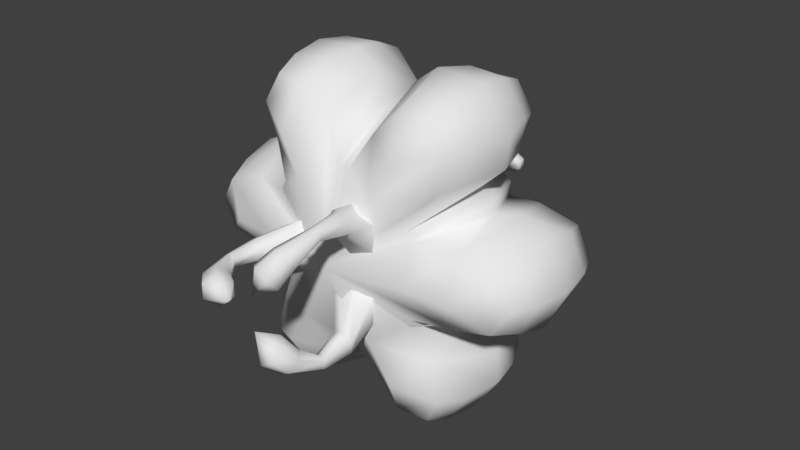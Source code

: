 # Source: dolboshka.blend  (saved by Blender 2.78.0; exported with 4.5.12 LTS)
import bpy
from mathutils import Matrix  # noqa: F401  (used for matrix-valued properties, if any)

bpy.ops.wm.read_factory_settings(use_empty=True)
scene = bpy.context.scene
scene.name = 'Scene'

# ---- collections
col_collection_1 = bpy.data.collections.new('Collection 1'); scene.collection.children.link(col_collection_1)

# ---- world
world_world = bpy.data.worlds.new('World'); scene.world = world_world
world_world.color = (0.05088, 0.05088, 0.05088)
world_world.use_sun_shadow = False
world_world.sun_shadow_jitter_overblur = 0.0
world_world.cycles.sampling_method = 'MANUAL'

# ---- meshes
me_sphere_001 = bpy.data.meshes.new('Sphere.001')
me_sphere_001.from_pydata([(-7.571e-08, -4.371e-08, -0.822), (0.5725, -0.3766, -0.5813), (0.03984, -0.6841, -0.5813), (0.1058, -0.9389, -3.675e-08), (0.7602, -0.5611, -3.675e-08), (0.5127, -0.4111, 0.5813), (0.09965, -0.6496, 0.5813), (0.7999, -0.9669, -0.5246), (0.4375, -1.176, -0.5246), (0.3605, -1.338, -2.45e-08), (0.9781, -0.9809, -2.45e-08), (0.8048, -0.9641, 0.5246), (0.4325, -1.179, 0.5246), (0.4981, -0.8626, 0.6182), (0.4981, -0.8626, -0.6895), (0.738, -0.6519, -0.4849), (0.9497, -0.7393, -1.694e-08), (0.7343, -0.6541, 0.4849), (0.3212, -0.5564, -0.7111), (0.1993, -0.963, 0.4849), (0.3212, -0.5564, 0.6398), (0.1654, -1.192, -1.694e-08), (0.1956, -0.9651, -0.4849), (0.6894, -1.194, -0.4842), (0.7554, -1.308, -2.373e-08), (0.6894, -1.194, 0.4842), (0.9007, -1.011, -0.284), (0.4256, -1.286, -0.284), (0.9029, -1.01, 0.284), (0.4235, -1.287, 0.284), (0.7326, -1.269, 0.278), (0.7326, -1.269, -0.278), (-2.98e-08, -0.7071, 0.5813), (0.0, -1.0, -3.675e-08), (-2.98e-08, -0.7071, -0.5813), (-0.866, -0.5, -3.675e-08), (-0.03984, -0.6841, -0.5813), (-0.5725, -0.3766, -0.5813), (-0.7602, -0.5611, -3.675e-08), (-0.1058, -0.9389, -3.675e-08), (-0.09965, -0.6496, 0.5813), (-0.5127, -0.4111, 0.5813), (-0.4374, -1.176, -0.5246), (-0.7999, -0.9669, -0.5246), (-0.9781, -0.9809, -2.45e-08), (-0.3605, -1.338, -2.45e-08), (-0.4325, -1.179, 0.5246), (-0.8048, -0.9641, 0.5246), (-0.4981, -0.8626, 0.6182), (-0.4981, -0.8626, -0.6895), (-0.1956, -0.9651, -0.4849), (-0.1654, -1.192, -1.694e-08), (-0.1993, -0.963, 0.4849), (-0.3212, -0.5564, -0.7111), (-0.7343, -0.6541, 0.4849), (-0.3212, -0.5564, 0.6398), (-0.9497, -0.7393, -1.694e-08), (-0.738, -0.6519, -0.4849), (-0.6894, -1.194, -0.4842), (-0.7554, -1.308, -2.373e-08), (-0.6894, -1.194, 0.4842), (-0.4256, -1.286, -0.284), (-0.9007, -1.011, -0.284), (-0.4235, -1.287, 0.284), (-0.9029, -1.01, 0.284), (-0.7326, -1.269, 0.278), (-0.7326, -1.269, -0.278), (1.192e-07, 1.0, -3.675e-08), (-0.5725, 0.3766, -0.5813), (-0.03984, 0.6841, -0.5813), (-0.1058, 0.9389, -3.675e-08), (-0.7602, 0.5611, -3.675e-08), (-0.5127, 0.4111, 0.5813), (-0.09965, 0.6496, 0.5813), (-0.7999, 0.9669, -0.5246), (-0.4374, 1.176, -0.5246), (-0.3605, 1.338, -2.45e-08), (-0.9781, 0.9809, -2.45e-08), (-0.8048, 0.9641, 0.5246), (-0.4325, 1.179, 0.5246), (-0.4981, 0.8626, 0.6182), (-0.4981, 0.8626, -0.6895), (-0.738, 0.6519, -0.4849), (-0.9497, 0.7393, -1.694e-08), (-0.7343, 0.6541, 0.4849), (-0.3212, 0.5564, -0.7111), (-0.1993, 0.963, 0.4849), (-0.3212, 0.5564, 0.6398), (-0.1654, 1.192, -1.694e-08), (-0.1956, 0.9651, -0.4849), (-0.6894, 1.194, -0.4842), (-0.7554, 1.308, -2.373e-08), (-0.6894, 1.194, 0.4842), (-0.9007, 1.011, -0.284), (-0.4256, 1.286, -0.284), (-0.9029, 1.01, 0.284), (-0.4235, 1.287, 0.284), (-0.7326, 1.269, 0.278), (-0.7326, 1.269, -0.278), (-0.6124, -0.3536, 0.5813), (-0.6124, -0.3536, -0.5813), (-0.6124, 0.3536, 0.5813), (-0.866, 0.5, -3.675e-08), (-0.6124, 0.3536, -0.5813), (-0.6124, -0.3075, -0.5813), (-0.6124, 0.3075, -0.5813), (-0.866, 0.3778, -3.675e-08), (-0.866, -0.3778, -3.675e-08), (-0.6124, -0.2385, 0.5813), (-0.6124, 0.2385, 0.5813), (-1.237, -0.2093, -0.5246), (-1.237, 0.2093, -0.5246), (-1.339, 0.3566, -2.45e-08), (-1.339, -0.3566, -2.45e-08), (-1.237, -0.2149, 0.5246), (-1.237, 0.2149, 0.5246), (-0.9961, -1.998e-07, 0.6182), (-0.9961, -2.198e-07, -0.6895), (-0.9336, -0.3132, -0.4849), (-1.115, -0.4528, -1.694e-08), (-0.9336, -0.3089, 0.4849), (-0.6424, -1.092e-07, -0.7111), (-0.9336, 0.3089, 0.4849), (-0.6424, -7.783e-08, 0.6398), (-1.115, 0.4528, -1.694e-08), (-0.9336, 0.3132, -0.4849), (-1.379, -3.323e-07, -0.4842), (-1.511, -3.728e-07, -2.373e-08), (-1.379, -3.248e-07, 0.4842), (-1.326, -0.2743, -0.284), (-1.326, 0.2743, -0.284), (-1.326, -0.2768, 0.284), (-1.326, 0.2768, 0.284), (-1.465, -3.579e-07, 0.278), (-1.465, -3.579e-07, -0.278), (5.96e-08, 0.7071, 0.5813), (5.96e-08, 0.7071, -0.5813), (0.03984, 0.6841, -0.5813), (0.5725, 0.3766, -0.5813), (0.7602, 0.5611, -3.675e-08), (0.1058, 0.9389, -3.675e-08), (0.09965, 0.6496, 0.5813), (0.5127, 0.4111, 0.5813), (0.4374, 1.176, -0.5246), (0.7999, 0.9669, -0.5246), (0.9781, 0.9809, -2.45e-08), (0.3605, 1.338, -2.45e-08), (0.4325, 1.179, 0.5246), (0.8048, 0.9641, 0.5246), (0.4981, 0.8626, 0.6182), (0.4981, 0.8626, -0.6895), (0.1956, 0.9651, -0.4849), (0.1654, 1.192, -1.694e-08), (0.1993, 0.963, 0.4849), (0.3212, 0.5564, -0.7111), (0.7343, 0.6541, 0.4849), (0.3212, 0.5564, 0.6398), (0.9497, 0.7393, -1.694e-08), (0.738, 0.6519, -0.4849), (0.6894, 1.194, -0.4842), (0.7554, 1.308, -2.373e-08), (0.6894, 1.194, 0.4842), (0.4256, 1.286, -0.284), (0.9007, 1.011, -0.284), (0.4235, 1.287, 0.284), (0.9029, 1.01, 0.284), (0.7326, 1.269, 0.278), (0.7326, 1.269, -0.278), (0.6124, 0.3536, 0.5813), (0.866, 0.5, -3.675e-08), (0.6124, 0.3536, -0.5813), (0.6124, -0.3536, 0.5813), (0.866, -0.5, -3.675e-08), (0.6124, -0.3536, -0.5813), (-1.192e-07, -1.311e-07, 0.822), (0.6124, 0.3075, -0.5813), (0.6124, -0.3076, -0.5813), (0.866, -0.3778, -3.675e-08), (0.866, 0.3778, -3.675e-08), (0.6124, 0.2385, 0.5813), (0.6124, -0.2385, 0.5813), (1.237, 0.2093, -0.5246), (1.237, -0.2093, -0.5246), (1.339, -0.3566, -2.45e-08), (1.339, 0.3566, -2.45e-08), (1.237, 0.2149, 0.5246), (1.237, -0.2149, 0.5246), (0.9961, -1.248e-07, 0.6182), (0.9961, -1.047e-07, -0.6895), (0.9336, 0.3132, -0.4849), (1.115, 0.4528, -1.694e-08), (0.9336, 0.3089, 0.4849), (0.6424, -1.001e-07, -0.7111), (0.9336, -0.3089, 0.4849), (0.6424, -1.315e-07, 0.6398), (1.115, -0.4528, -1.694e-08), (0.9336, -0.3132, -0.4849), (1.379, -1.17e-07, -0.4842), (1.511, -1.195e-07, -2.373e-08), (1.379, -1.244e-07, 0.4842), (1.326, 0.2743, -0.284), (1.326, -0.2743, -0.284), (1.326, 0.2768, 0.284), (1.326, -0.2768, 0.284), (1.465, -1.195e-07, 0.278), (1.465, -1.195e-07, -0.278), (-8.842e-08, 0.2252, 0.7179), (-0.195, 0.1126, 0.7179), (-0.195, -0.1126, 0.7179), (-6.873e-08, -0.2252, 0.7179), (0.195, -0.1126, 0.7179), (0.195, 0.1126, 0.7179), (-9.185e-08, 0.09539, 0.9301), (-0.08261, 0.04769, 0.9301), (-0.08261, -0.0477, 0.9301), (-8.351e-08, -0.09539, 0.9301), (0.08261, -0.0477, 0.9301), (0.08261, 0.04769, 0.9301), (-9.708e-08, 0.02878, 1.458), (-0.02492, 0.01439, 1.458), (-0.02492, -0.01439, 1.458), (-9.457e-08, -0.02878, 1.458), (0.02492, -0.01439, 1.458), (0.02492, 0.01439, 1.458), (-9.427e-08, 0.07621, 1.522), (-0.066, 0.0381, 1.522), (-0.066, -0.0381, 1.522), (-8.761e-08, -0.07621, 1.522), (0.066, -0.0381, 1.522), (0.066, 0.0381, 1.522), (-9.427e-08, 0.07621, 1.587), (-0.066, 0.0381, 1.587), (-0.066, -0.0381, 1.587), (-8.761e-08, -0.07621, 1.587), (0.066, -0.0381, 1.587), (0.066, 0.0381, 1.587), (-9.686e-08, -1.298e-07, 1.643), (-0.3049, 0.2252, -0.6564), (-0.1099, 0.1126, -0.6564), (-0.1099, -0.1126, -0.6564), (-0.3049, -0.2252, -0.6564), (-0.5, -0.1126, -0.6564), (-0.5, 0.1126, -0.6564), (-0.5398, 0.09539, -0.9225), (-0.4572, 0.04769, -0.9225), (-0.4572, -0.0477, -0.9225), (-0.5398, -0.09539, -0.9225), (-0.6224, -0.0477, -0.9225), (-0.6224, 0.04769, -0.9225), (-0.5729, 0.05734, -1.174), (-0.5233, 0.02867, -1.174), (-0.5233, -0.02867, -1.174), (-0.5729, -0.05734, -1.174), (-0.6226, -0.02867, -1.174), (-0.6226, 0.02867, -1.174), (-0.4577, 0.1027, -1.404), (-0.4029, 0.05134, -1.334), (-0.4029, -0.05134, -1.334), (-0.4577, -0.1027, -1.404), (-0.5126, -0.05134, -1.474), (-0.5126, 0.05134, -1.474), (-0.3233, 0.1225, -1.507), (-0.2539, 0.06124, -1.426), (-0.2539, -0.06124, -1.426), (-0.3233, -0.1225, -1.507), (-0.3926, -0.06124, -1.587), (-0.3926, 0.06124, -1.587), (-0.1583, -2.922e-08, -1.563), (-0.04258, -0.3767, -0.6564), (-0.04258, -0.1515, -0.6564), (0.1525, -0.03885, -0.6564), (0.3475, -0.1515, -0.6564), (0.3475, -0.3767, -0.6564), (0.1525, -0.4893, -0.6564), (0.1873, -0.5152, -0.9225), (0.1873, -0.4198, -0.9225), (0.2699, -0.3721, -0.9225), (0.3525, -0.4198, -0.9225), (0.3525, -0.5152, -0.9225), (0.2699, -0.5629, -0.9225), (0.2368, -0.5248, -1.174), (0.2368, -0.4675, -1.174), (0.2865, -0.4388, -1.174), (0.3361, -0.4675, -1.174), (0.3361, -0.5248, -1.174), (0.2865, -0.5535, -1.174), (0.1399, -0.4477, -1.404), (0.157, -0.3746, -1.334), (0.2459, -0.3232, -1.334), (0.3178, -0.3451, -1.404), (0.3008, -0.4182, -1.474), (0.2118, -0.4696, -1.474), (0.05557, -0.3412, -1.507), (0.07392, -0.2505, -1.426), (0.18, -0.1893, -1.426), (0.2677, -0.2187, -1.507), (0.2493, -0.3094, -1.587), (0.1433, -0.3706, -1.587), (0.07913, -0.1371, -1.563), (0.3475, 0.1515, -0.6564), (0.1525, 0.03885, -0.6564), (-0.04258, 0.1515, -0.6564), (-0.04258, 0.3767, -0.6564), (0.1525, 0.4893, -0.6564), (0.3475, 0.3767, -0.6564), (0.3525, 0.4198, -0.9225), (0.2699, 0.3721, -0.9225), (0.1873, 0.4198, -0.9225), (0.1873, 0.5152, -0.9225), (0.2699, 0.5629, -0.9225), (0.3525, 0.5152, -0.9225), (0.3361, 0.4675, -1.174), (0.2865, 0.4388, -1.174), (0.2368, 0.4675, -1.174), (0.2368, 0.5248, -1.174), (0.2865, 0.5535, -1.174), (0.3361, 0.5248, -1.174), (0.3178, 0.3451, -1.404), (0.2459, 0.3232, -1.334), (0.157, 0.3746, -1.334), (0.1399, 0.4477, -1.404), (0.2118, 0.4696, -1.474), (0.3008, 0.4182, -1.474), (0.2677, 0.2187, -1.507), (0.18, 0.1893, -1.426), (0.07392, 0.2505, -1.426), (0.05557, 0.3412, -1.507), (0.1433, 0.3706, -1.587), (0.2493, 0.3094, -1.587), (0.07913, 0.1371, -1.563)], [], [(173, 1, 0), (3, 6, 32, 33), (2, 3, 33, 34), (20, 19, 12, 13), (173, 172, 4, 1), (18, 15, 7, 14), (172, 171, 5, 4), (15, 16, 10, 26, 7), (5, 171, 174), (174, 32, 6), (34, 0, 2), (16, 17, 11, 28, 10), (13, 12, 25, 11), (31, 24, 9, 27), (30, 25, 12, 29), (7, 23, 8, 14), (19, 21, 9, 29, 12), (21, 22, 8, 27, 9), (22, 18, 14, 8), (17, 20, 13, 11), (5, 174, 20, 17), (2, 0, 18, 22), (3, 2, 22, 21), (6, 3, 21, 19), (4, 5, 17, 16), (1, 4, 16, 15), (0, 1, 15, 18), (174, 6, 19, 20), (24, 30, 29, 9), (10, 28, 30, 24), (28, 11, 25, 30), (23, 31, 27, 8), (7, 26, 31, 23), (26, 10, 24, 31), (34, 36, 0), (38, 41, 99, 35), (37, 38, 35, 100), (55, 54, 47, 48), (34, 33, 39, 36), (53, 50, 42, 49), (33, 32, 40, 39), (50, 51, 45, 61, 42), (40, 32, 174), (174, 99, 41), (100, 0, 37), (51, 52, 46, 63, 45), (48, 47, 60, 46), (66, 59, 44, 62), (65, 60, 47, 64), (42, 58, 43, 49), (54, 56, 44, 64, 47), (56, 57, 43, 62, 44), (57, 53, 49, 43), (52, 55, 48, 46), (40, 174, 55, 52), (37, 0, 53, 57), (38, 37, 57, 56), (41, 38, 56, 54), (39, 40, 52, 51), (36, 39, 51, 50), (0, 36, 50, 53), (174, 41, 54, 55), (59, 65, 64, 44), (45, 63, 65, 59), (63, 46, 60, 65), (58, 66, 62, 43), (42, 61, 66, 58), (61, 45, 59, 66), (103, 68, 0), (70, 73, 135, 67), (69, 70, 67, 136), (87, 86, 79, 80), (103, 102, 71, 68), (85, 82, 74, 81), (102, 101, 72, 71), (82, 83, 77, 93, 74), (72, 101, 174), (174, 135, 73), (136, 0, 69), (83, 84, 78, 95, 77), (80, 79, 92, 78), (98, 91, 76, 94), (97, 92, 79, 96), (74, 90, 75, 81), (86, 88, 76, 96, 79), (88, 89, 75, 94, 76), (89, 85, 81, 75), (84, 87, 80, 78), (72, 174, 87, 84), (69, 0, 85, 89), (70, 69, 89, 88), (73, 70, 88, 86), (71, 72, 84, 83), (68, 71, 83, 82), (0, 68, 82, 85), (174, 73, 86, 87), (91, 97, 96, 76), (77, 95, 97, 91), (95, 78, 92, 97), (90, 98, 94, 75), (74, 93, 98, 90), (93, 77, 91, 98), (100, 104, 0), (106, 109, 101, 102), (105, 106, 102, 103), (123, 122, 115, 116), (100, 35, 107, 104), (121, 118, 110, 117), (35, 99, 108, 107), (118, 119, 113, 129, 110), (108, 99, 174), (174, 101, 109), (103, 0, 105), (119, 120, 114, 131, 113), (116, 115, 128, 114), (134, 127, 112, 130), (133, 128, 115, 132), (110, 126, 111, 117), (122, 124, 112, 132, 115), (124, 125, 111, 130, 112), (125, 121, 117, 111), (120, 123, 116, 114), (108, 174, 123, 120), (105, 0, 121, 125), (106, 105, 125, 124), (109, 106, 124, 122), (107, 108, 120, 119), (104, 107, 119, 118), (0, 104, 118, 121), (174, 109, 122, 123), (127, 133, 132, 112), (113, 131, 133, 127), (131, 114, 128, 133), (126, 134, 130, 111), (110, 129, 134, 126), (129, 113, 127, 134), (136, 137, 0), (139, 142, 168, 169), (138, 139, 169, 170), (156, 155, 148, 149), (136, 67, 140, 137), (154, 151, 143, 150), (67, 135, 141, 140), (151, 152, 146, 162, 143), (141, 135, 174), (174, 168, 142), (170, 0, 138), (152, 153, 147, 164, 146), (149, 148, 161, 147), (167, 160, 145, 163), (166, 161, 148, 165), (143, 159, 144, 150), (155, 157, 145, 165, 148), (157, 158, 144, 163, 145), (158, 154, 150, 144), (153, 156, 149, 147), (141, 174, 156, 153), (138, 0, 154, 158), (139, 138, 158, 157), (142, 139, 157, 155), (140, 141, 153, 152), (137, 140, 152, 151), (0, 137, 151, 154), (174, 142, 155, 156), (160, 166, 165, 145), (146, 164, 166, 160), (164, 147, 161, 166), (159, 167, 163, 144), (143, 162, 167, 159), (162, 146, 160, 167), (170, 175, 0), (177, 180, 171, 172), (176, 177, 172, 173), (194, 193, 186, 187), (170, 169, 178, 175), (192, 189, 181, 188), (169, 168, 179, 178), (189, 190, 184, 200, 181), (179, 168, 174), (174, 171, 180), (173, 0, 176), (190, 191, 185, 202, 184), (187, 186, 199, 185), (205, 198, 183, 201), (204, 199, 186, 203), (181, 197, 182, 188), (193, 195, 183, 203, 186), (195, 196, 182, 201, 183), (196, 192, 188, 182), (191, 194, 187, 185), (179, 174, 194, 191), (176, 0, 192, 196), (177, 176, 196, 195), (180, 177, 195, 193), (178, 179, 191, 190), (175, 178, 190, 189), (0, 175, 189, 192), (174, 180, 193, 194), (198, 204, 203, 183), (184, 202, 204, 198), (202, 185, 199, 204), (197, 205, 201, 182), (181, 200, 205, 197), (200, 184, 198, 205), (211, 217, 216, 210), (209, 215, 214, 208), (207, 213, 212, 206), (206, 212, 217, 211), (210, 216, 215, 209), (208, 214, 213, 207), (213, 219, 218, 212), (212, 218, 223, 217), (216, 222, 221, 215), (214, 220, 219, 213), (217, 223, 222, 216), (215, 221, 220, 214), (223, 229, 228, 222), (221, 227, 226, 220), (219, 225, 224, 218), (218, 224, 229, 223), (222, 228, 227, 221), (220, 226, 225, 219), (224, 230, 235, 229), (228, 234, 233, 227), (226, 232, 231, 225), (229, 235, 234, 228), (227, 233, 232, 226), (225, 231, 230, 224), (235, 236, 234), (233, 236, 232), (231, 236, 230), (230, 236, 235), (234, 236, 233), (232, 236, 231), (242, 248, 247, 241), (240, 246, 245, 239), (238, 244, 243, 237), (237, 243, 248, 242), (241, 247, 246, 240), (239, 245, 244, 238), (244, 250, 249, 243), (243, 249, 254, 248), (247, 253, 252, 246), (245, 251, 250, 244), (248, 254, 253, 247), (246, 252, 251, 245), (254, 260, 259, 253), (252, 258, 257, 251), (250, 256, 255, 249), (249, 255, 260, 254), (253, 259, 258, 252), (251, 257, 256, 250), (255, 261, 266, 260), (259, 265, 264, 258), (257, 263, 262, 256), (260, 266, 265, 259), (258, 264, 263, 257), (256, 262, 261, 255), (266, 267, 265), (264, 267, 263), (262, 267, 261), (261, 267, 266), (265, 267, 264), (263, 267, 262), (273, 279, 278, 272), (271, 277, 276, 270), (269, 275, 274, 268), (268, 274, 279, 273), (272, 278, 277, 271), (270, 276, 275, 269), (275, 281, 280, 274), (274, 280, 285, 279), (278, 284, 283, 277), (276, 282, 281, 275), (279, 285, 284, 278), (277, 283, 282, 276), (285, 291, 290, 284), (283, 289, 288, 282), (281, 287, 286, 280), (280, 286, 291, 285), (284, 290, 289, 283), (282, 288, 287, 281), (286, 292, 297, 291), (290, 296, 295, 289), (288, 294, 293, 287), (291, 297, 296, 290), (289, 295, 294, 288), (287, 293, 292, 286), (297, 298, 296), (295, 298, 294), (293, 298, 292), (292, 298, 297), (296, 298, 295), (294, 298, 293), (304, 310, 309, 303), (302, 308, 307, 301), (300, 306, 305, 299), (299, 305, 310, 304), (303, 309, 308, 302), (301, 307, 306, 300), (306, 312, 311, 305), (305, 311, 316, 310), (309, 315, 314, 308), (307, 313, 312, 306), (310, 316, 315, 309), (308, 314, 313, 307), (316, 322, 321, 315), (314, 320, 319, 313), (312, 318, 317, 311), (311, 317, 322, 316), (315, 321, 320, 314), (313, 319, 318, 312), (317, 323, 328, 322), (321, 327, 326, 320), (319, 325, 324, 318), (322, 328, 327, 321), (320, 326, 325, 319), (318, 324, 323, 317), (328, 329, 327), (326, 329, 325), (324, 329, 323), (323, 329, 328), (327, 329, 326), (325, 329, 324)])
me_sphere_001.polygons.foreach_set('use_smooth', [True] * 324)
_uv = me_sphere_001.uv_layers.new(name='UVMap')
_uv.uv.foreach_set('vector', [0.5258, 0.1453, 0.5086, 0.1398, 0.4852, 7.135e-05, 0.06579, 0.4964, 0.09476, 0.8618, 0.05085, 0.8456, 0.01406, 0.4953, 0.07693, 0.1398, 0.06579, 0.4964, 0.01406, 0.4953, 0.05973, 0.1453, 0.1602, 0.8789, 0.1249, 0.7632, 0.203, 0.751, 0.2927, 0.8265, 0.5258, 0.1453, 0.5714, 0.4953, 0.5197, 0.4964, 0.5086, 0.1398, 0.41, 0.1071, 0.4692, 0.2207, 0.3796, 0.2305, 0.2928, 0.1544, 0.5714, 0.4953, 0.5347, 0.8456, 0.4907, 0.8618, 0.5197, 0.4964, 0.4692, 0.2207, 0.4674, 0.4948, 0.4166, 0.4972, 0.3911, 0.3719, 0.3796, 0.2305, 0.4907, 0.8618, 0.5347, 0.8456, 0.5059, 0.9999, 0.07957, 0.9999, 0.05085, 0.8456, 0.09476, 0.8618, 0.05973, 0.1453, 0.1003, 6.941e-05, 0.07693, 0.1398, 0.4674, 0.4948, 0.4606, 0.7632, 0.3825, 0.751, 0.3909, 0.6207, 0.4166, 0.4972, 0.2927, 0.8265, 0.203, 0.751, 0.2927, 0.7018, 0.3825, 0.751, 0.2927, 0.3879, 0.2927, 0.4973, 0.1689, 0.4972, 0.1944, 0.3719, 0.2927, 0.6071, 0.2927, 0.7018, 0.203, 0.751, 0.1946, 0.6207, 0.3796, 0.2305, 0.2928, 0.2971, 0.2059, 0.2305, 0.2928, 0.1544, 0.1249, 0.7632, 0.1181, 0.4948, 0.1689, 0.4972, 0.1946, 0.6207, 0.203, 0.751, 0.1181, 0.4948, 0.1163, 0.2207, 0.2059, 0.2305, 0.1944, 0.3719, 0.1689, 0.4972, 0.1163, 0.2207, 0.1755, 0.1071, 0.2928, 0.1544, 0.2059, 0.2305, 0.4606, 0.7632, 0.4253, 0.8789, 0.2927, 0.8265, 0.3825, 0.751, 0.4907, 0.8618, 0.5059, 0.9999, 0.4253, 0.8789, 0.4606, 0.7632, 0.07693, 0.1398, 0.1003, 6.941e-05, 0.1755, 0.1071, 0.1163, 0.2207, 0.06579, 0.4964, 0.07693, 0.1398, 0.1163, 0.2207, 0.1181, 0.4948, 0.09476, 0.8618, 0.06579, 0.4964, 0.1181, 0.4948, 0.1249, 0.7632, 0.5197, 0.4964, 0.4907, 0.8618, 0.4606, 0.7632, 0.4674, 0.4948, 0.5086, 0.1398, 0.5197, 0.4964, 0.4674, 0.4948, 0.4692, 0.2207, 0.4852, 7.135e-05, 0.5086, 0.1398, 0.4692, 0.2207, 0.41, 0.1071, 0.07957, 0.9999, 0.09476, 0.8618, 0.1249, 0.7632, 0.1602, 0.8789, 0.2927, 0.4973, 0.2927, 0.6071, 0.1946, 0.6207, 0.1689, 0.4972, 0.4166, 0.4972, 0.3909, 0.6207, 0.2927, 0.6071, 0.2927, 0.4973, 0.3909, 0.6207, 0.3825, 0.751, 0.2927, 0.7018, 0.2927, 0.6071, 0.2928, 0.2971, 0.2927, 0.3879, 0.1944, 0.3719, 0.2059, 0.2305, 0.3796, 0.2305, 0.3911, 0.3719, 0.2927, 0.3879, 0.2928, 0.2971, 0.3911, 0.3719, 0.4166, 0.4972, 0.2927, 0.4973, 0.2927, 0.3879, 0.5258, 0.1453, 0.5086, 0.1398, 0.4852, 7.135e-05, 0.06579, 0.4964, 0.09476, 0.8618, 0.05085, 0.8456, 0.01406, 0.4953, 0.07693, 0.1398, 0.06579, 0.4964, 0.01406, 0.4953, 0.05973, 0.1453, 0.1602, 0.8789, 0.1249, 0.7632, 0.203, 0.751, 0.2927, 0.8265, 0.5258, 0.1453, 0.5714, 0.4953, 0.5197, 0.4964, 0.5086, 0.1398, 0.41, 0.1071, 0.4692, 0.2207, 0.3796, 0.2305, 0.2928, 0.1544, 0.5714, 0.4953, 0.5347, 0.8456, 0.4907, 0.8618, 0.5197, 0.4964, 0.4692, 0.2207, 0.4674, 0.4948, 0.4166, 0.4972, 0.3911, 0.3719, 0.3796, 0.2305, 0.4907, 0.8618, 0.5347, 0.8456, 0.5059, 0.9999, 0.07957, 0.9999, 0.05085, 0.8456, 0.09476, 0.8618, 0.05973, 0.1453, 0.1003, 6.941e-05, 0.07693, 0.1398, 0.4674, 0.4948, 0.4606, 0.7632, 0.3825, 0.751, 0.3909, 0.6207, 0.4166, 0.4972, 0.2927, 0.8265, 0.203, 0.751, 0.2927, 0.7018, 0.3825, 0.751, 0.2927, 0.3879, 0.2927, 0.4973, 0.1689, 0.4972, 0.1944, 0.3719, 0.2927, 0.6071, 0.2927, 0.7018, 0.203, 0.751, 0.1946, 0.6207, 0.3796, 0.2305, 0.2928, 0.2971, 0.2059, 0.2305, 0.2928, 0.1544, 0.1249, 0.7632, 0.1181, 0.4948, 0.1689, 0.4972, 0.1946, 0.6207, 0.203, 0.751, 0.1181, 0.4948, 0.1163, 0.2207, 0.2059, 0.2305, 0.1944, 0.3719, 0.1689, 0.4972, 0.1163, 0.2207, 0.1755, 0.1071, 0.2928, 0.1544, 0.2059, 0.2305, 0.4606, 0.7632, 0.4253, 0.8789, 0.2927, 0.8265, 0.3825, 0.751, 0.4907, 0.8618, 0.5059, 0.9999, 0.4253, 0.8789, 0.4606, 0.7632, 0.07693, 0.1398, 0.1003, 6.941e-05, 0.1755, 0.1071, 0.1163, 0.2207, 0.06579, 0.4964, 0.07693, 0.1398, 0.1163, 0.2207, 0.1181, 0.4948, 0.09476, 0.8618, 0.06579, 0.4964, 0.1181, 0.4948, 0.1249, 0.7632, 0.5197, 0.4964, 0.4907, 0.8618, 0.4606, 0.7632, 0.4674, 0.4948, 0.5086, 0.1398, 0.5197, 0.4964, 0.4674, 0.4948, 0.4692, 0.2207, 0.4852, 7.135e-05, 0.5086, 0.1398, 0.4692, 0.2207, 0.41, 0.1071, 0.07957, 0.9999, 0.09476, 0.8618, 0.1249, 0.7632, 0.1602, 0.8789, 0.2927, 0.4973, 0.2927, 0.6071, 0.1946, 0.6207, 0.1689, 0.4972, 0.4166, 0.4972, 0.3909, 0.6207, 0.2927, 0.6071, 0.2927, 0.4973, 0.3909, 0.6207, 0.3825, 0.751, 0.2927, 0.7018, 0.2927, 0.6071, 0.2928, 0.2971, 0.2927, 0.3879, 0.1944, 0.3719, 0.2059, 0.2305, 0.3796, 0.2305, 0.3911, 0.3719, 0.2927, 0.3879, 0.2928, 0.2971, 0.3911, 0.3719, 0.4166, 0.4972, 0.2927, 0.4973, 0.2927, 0.3879, 0.5258, 0.1453, 0.5086, 0.1398, 0.4852, 7.135e-05, 0.06579, 0.4964, 0.09476, 0.8618, 0.05085, 0.8456, 0.01406, 0.4953, 0.07693, 0.1398, 0.06579, 0.4964, 0.01406, 0.4953, 0.05973, 0.1453, 0.1602, 0.8789, 0.1249, 0.7632, 0.203, 0.751, 0.2927, 0.8265, 0.5258, 0.1453, 0.5714, 0.4953, 0.5197, 0.4964, 0.5086, 0.1398, 0.41, 0.1071, 0.4692, 0.2207, 0.3796, 0.2305, 0.2928, 0.1544, 0.5714, 0.4953, 0.5347, 0.8456, 0.4907, 0.8618, 0.5197, 0.4964, 0.4692, 0.2207, 0.4674, 0.4948, 0.4166, 0.4972, 0.3911, 0.3719, 0.3796, 0.2305, 0.4907, 0.8618, 0.5347, 0.8456, 0.5059, 0.9999, 0.07957, 0.9999, 0.05085, 0.8456, 0.09476, 0.8618, 0.05973, 0.1453, 0.1003, 6.941e-05, 0.07693, 0.1398, 0.4674, 0.4948, 0.4606, 0.7632, 0.3825, 0.751, 0.3909, 0.6207, 0.4166, 0.4972, 0.2927, 0.8265, 0.203, 0.751, 0.2927, 0.7018, 0.3825, 0.751, 0.2927, 0.3879, 0.2927, 0.4973, 0.1689, 0.4972, 0.1944, 0.3719, 0.2927, 0.6071, 0.2927, 0.7018, 0.203, 0.751, 0.1946, 0.6207, 0.3796, 0.2305, 0.2928, 0.2971, 0.2059, 0.2305, 0.2928, 0.1544, 0.1249, 0.7632, 0.1181, 0.4948, 0.1689, 0.4972, 0.1946, 0.6207, 0.203, 0.751, 0.1181, 0.4948, 0.1163, 0.2207, 0.2059, 0.2305, 0.1944, 0.3719, 0.1689, 0.4972, 0.1163, 0.2207, 0.1755, 0.1071, 0.2928, 0.1544, 0.2059, 0.2305, 0.4606, 0.7632, 0.4253, 0.8789, 0.2927, 0.8265, 0.3825, 0.751, 0.4907, 0.8618, 0.5059, 0.9999, 0.4253, 0.8789, 0.4606, 0.7632, 0.07693, 0.1398, 0.1003, 6.941e-05, 0.1755, 0.1071, 0.1163, 0.2207, 0.06579, 0.4964, 0.07693, 0.1398, 0.1163, 0.2207, 0.1181, 0.4948, 0.09476, 0.8618, 0.06579, 0.4964, 0.1181, 0.4948, 0.1249, 0.7632, 0.5197, 0.4964, 0.4907, 0.8618, 0.4606, 0.7632, 0.4674, 0.4948, 0.5086, 0.1398, 0.5197, 0.4964, 0.4674, 0.4948, 0.4692, 0.2207, 0.4852, 7.135e-05, 0.5086, 0.1398, 0.4692, 0.2207, 0.41, 0.1071, 0.07957, 0.9999, 0.09476, 0.8618, 0.1249, 0.7632, 0.1602, 0.8789, 0.2927, 0.4973, 0.2927, 0.6071, 0.1946, 0.6207, 0.1689, 0.4972, 0.4166, 0.4972, 0.3909, 0.6207, 0.2927, 0.6071, 0.2927, 0.4973, 0.3909, 0.6207, 0.3825, 0.751, 0.2927, 0.7018, 0.2927, 0.6071, 0.2928, 0.2971, 0.2927, 0.3879, 0.1944, 0.3719, 0.2059, 0.2305, 0.3796, 0.2305, 0.3911, 0.3719, 0.2927, 0.3879, 0.2928, 0.2971, 0.3911, 0.3719, 0.4166, 0.4972, 0.2927, 0.4973, 0.2927, 0.3879, 0.5258, 0.1453, 0.5086, 0.1398, 0.4852, 7.135e-05, 0.06579, 0.4964, 0.09476, 0.8618, 0.05085, 0.8456, 0.01406, 0.4953, 0.07693, 0.1398, 0.06579, 0.4964, 0.01406, 0.4953, 0.05973, 0.1453, 0.1602, 0.8789, 0.1249, 0.7632, 0.203, 0.751, 0.2927, 0.8265, 0.5258, 0.1453, 0.5714, 0.4953, 0.5197, 0.4964, 0.5086, 0.1398, 0.41, 0.1071, 0.4692, 0.2207, 0.3796, 0.2305, 0.2928, 0.1544, 0.5714, 0.4953, 0.5347, 0.8456, 0.4907, 0.8618, 0.5197, 0.4964, 0.4692, 0.2207, 0.4674, 0.4948, 0.4166, 0.4972, 0.3911, 0.3719, 0.3796, 0.2305, 0.4907, 0.8618, 0.5347, 0.8456, 0.5059, 0.9999, 0.07957, 0.9999, 0.05085, 0.8456, 0.09476, 0.8618, 0.05973, 0.1453, 0.1003, 6.941e-05, 0.07693, 0.1398, 0.4674, 0.4948, 0.4606, 0.7632, 0.3825, 0.751, 0.3909, 0.6207, 0.4166, 0.4972, 0.2927, 0.8265, 0.203, 0.751, 0.2927, 0.7018, 0.3825, 0.751, 0.2927, 0.3879, 0.2927, 0.4973, 0.1689, 0.4972, 0.1944, 0.3719, 0.2927, 0.6071, 0.2927, 0.7018, 0.203, 0.751, 0.1946, 0.6207, 0.3796, 0.2305, 0.2928, 0.2971, 0.2059, 0.2305, 0.2928, 0.1544, 0.1249, 0.7632, 0.1181, 0.4948, 0.1689, 0.4972, 0.1946, 0.6207, 0.203, 0.751, 0.1181, 0.4948, 0.1163, 0.2207, 0.2059, 0.2305, 0.1944, 0.3719, 0.1689, 0.4972, 0.1163, 0.2207, 0.1755, 0.1071, 0.2928, 0.1544, 0.2059, 0.2305, 0.4606, 0.7632, 0.4253, 0.8789, 0.2927, 0.8265, 0.3825, 0.751, 0.4907, 0.8618, 0.5059, 0.9999, 0.4253, 0.8789, 0.4606, 0.7632, 0.07693, 0.1398, 0.1003, 6.941e-05, 0.1755, 0.1071, 0.1163, 0.2207, 0.06579, 0.4964, 0.07693, 0.1398, 0.1163, 0.2207, 0.1181, 0.4948, 0.09476, 0.8618, 0.06579, 0.4964, 0.1181, 0.4948, 0.1249, 0.7632, 0.5197, 0.4964, 0.4907, 0.8618, 0.4606, 0.7632, 0.4674, 0.4948, 0.5086, 0.1398, 0.5197, 0.4964, 0.4674, 0.4948, 0.4692, 0.2207, 0.4852, 7.135e-05, 0.5086, 0.1398, 0.4692, 0.2207, 0.41, 0.1071, 0.07957, 0.9999, 0.09476, 0.8618, 0.1249, 0.7632, 0.1602, 0.8789, 0.2927, 0.4973, 0.2927, 0.6071, 0.1946, 0.6207, 0.1689, 0.4972, 0.4166, 0.4972, 0.3909, 0.6207, 0.2927, 0.6071, 0.2927, 0.4973, 0.3909, 0.6207, 0.3825, 0.751, 0.2927, 0.7018, 0.2927, 0.6071, 0.2928, 0.2971, 0.2927, 0.3879, 0.1944, 0.3719, 0.2059, 0.2305, 0.3796, 0.2305, 0.3911, 0.3719, 0.2927, 0.3879, 0.2928, 0.2971, 0.3911, 0.3719, 0.4166, 0.4972, 0.2927, 0.4973, 0.2927, 0.3879, 0.5258, 0.1453, 0.5086, 0.1398, 0.4852, 7.135e-05, 0.06579, 0.4964, 0.09476, 0.8618, 0.05085, 0.8456, 0.01406, 0.4953, 0.07693, 0.1398, 0.06579, 0.4964, 0.01406, 0.4953, 0.05973, 0.1453, 0.1602, 0.8789, 0.1249, 0.7632, 0.203, 0.751, 0.2927, 0.8265, 0.5258, 0.1453, 0.5714, 0.4953, 0.5197, 0.4964, 0.5086, 0.1398, 0.41, 0.1071, 0.4692, 0.2207, 0.3796, 0.2305, 0.2928, 0.1544, 0.5714, 0.4953, 0.5347, 0.8456, 0.4907, 0.8618, 0.5197, 0.4964, 0.4692, 0.2207, 0.4674, 0.4948, 0.4166, 0.4972, 0.3911, 0.3719, 0.3796, 0.2305, 0.4907, 0.8618, 0.5347, 0.8456, 0.5059, 0.9999, 0.07957, 0.9999, 0.05085, 0.8456, 0.09476, 0.8618, 0.05973, 0.1453, 0.1003, 6.941e-05, 0.07693, 0.1398, 0.4674, 0.4948, 0.4606, 0.7632, 0.3825, 0.751, 0.3909, 0.6207, 0.4166, 0.4972, 0.2927, 0.8265, 0.203, 0.751, 0.2927, 0.7018, 0.3825, 0.751, 0.2927, 0.3879, 0.2927, 0.4973, 0.1689, 0.4972, 0.1944, 0.3719, 0.2927, 0.6071, 0.2927, 0.7018, 0.203, 0.751, 0.1946, 0.6207, 0.3796, 0.2305, 0.2928, 0.2971, 0.2059, 0.2305, 0.2928, 0.1544, 0.1249, 0.7632, 0.1181, 0.4948, 0.1689, 0.4972, 0.1946, 0.6207, 0.203, 0.751, 0.1181, 0.4948, 0.1163, 0.2207, 0.2059, 0.2305, 0.1944, 0.3719, 0.1689, 0.4972, 0.1163, 0.2207, 0.1755, 0.1071, 0.2928, 0.1544, 0.2059, 0.2305, 0.4606, 0.7632, 0.4253, 0.8789, 0.2927, 0.8265, 0.3825, 0.751, 0.4907, 0.8618, 0.5059, 0.9999, 0.4253, 0.8789, 0.4606, 0.7632, 0.07693, 0.1398, 0.1003, 6.941e-05, 0.1755, 0.1071, 0.1163, 0.2207, 0.06579, 0.4964, 0.07693, 0.1398, 0.1163, 0.2207, 0.1181, 0.4948, 0.09476, 0.8618, 0.06579, 0.4964, 0.1181, 0.4948, 0.1249, 0.7632, 0.5197, 0.4964, 0.4907, 0.8618, 0.4606, 0.7632, 0.4674, 0.4948, 0.5086, 0.1398, 0.5197, 0.4964, 0.4674, 0.4948, 0.4692, 0.2207, 0.4852, 7.135e-05, 0.5086, 0.1398, 0.4692, 0.2207, 0.41, 0.1071, 0.07957, 0.9999, 0.09476, 0.8618, 0.1249, 0.7632, 0.1602, 0.8789, 0.2927, 0.4973, 0.2927, 0.6071, 0.1946, 0.6207, 0.1689, 0.4972, 0.4166, 0.4972, 0.3909, 0.6207, 0.2927, 0.6071, 0.2927, 0.4973, 0.3909, 0.6207, 0.3825, 0.751, 0.2927, 0.7018, 0.2927, 0.6071, 0.2928, 0.2971, 0.2927, 0.3879, 0.1944, 0.3719, 0.2059, 0.2305, 0.3796, 0.2305, 0.3911, 0.3719, 0.2927, 0.3879, 0.2928, 0.2971, 0.3911, 0.3719, 0.4166, 0.4972, 0.2927, 0.4973, 0.2927, 0.3879, 0.5258, 0.1453, 0.5086, 0.1398, 0.4852, 7.135e-05, 0.06579, 0.4964, 0.09476, 0.8618, 0.05085, 0.8456, 0.01406, 0.4953, 0.07693, 0.1398, 0.06579, 0.4964, 0.01406, 0.4953, 0.05973, 0.1453, 0.1602, 0.8789, 0.1249, 0.7632, 0.203, 0.751, 0.2927, 0.8265, 0.5258, 0.1453, 0.5714, 0.4953, 0.5197, 0.4964, 0.5086, 0.1398, 0.41, 0.1071, 0.4692, 0.2207, 0.3796, 0.2305, 0.2928, 0.1544, 0.5714, 0.4953, 0.5347, 0.8456, 0.4907, 0.8618, 0.5197, 0.4964, 0.4692, 0.2207, 0.4674, 0.4948, 0.4166, 0.4972, 0.3911, 0.3719, 0.3796, 0.2305, 0.4907, 0.8618, 0.5347, 0.8456, 0.5059, 0.9999, 0.07957, 0.9999, 0.05085, 0.8456, 0.09476, 0.8618, 0.05973, 0.1453, 0.1003, 6.941e-05, 0.07693, 0.1398, 0.4674, 0.4948, 0.4606, 0.7632, 0.3825, 0.751, 0.3909, 0.6207, 0.4166, 0.4972, 0.2927, 0.8265, 0.203, 0.751, 0.2927, 0.7018, 0.3825, 0.751, 0.2927, 0.3879, 0.2927, 0.4973, 0.1689, 0.4972, 0.1944, 0.3719, 0.2927, 0.6071, 0.2927, 0.7018, 0.203, 0.751, 0.1946, 0.6207, 0.3796, 0.2305, 0.2928, 0.2971, 0.2059, 0.2305, 0.2928, 0.1544, 0.1249, 0.7632, 0.1181, 0.4948, 0.1689, 0.4972, 0.1946, 0.6207, 0.203, 0.751, 0.1181, 0.4948, 0.1163, 0.2207, 0.2059, 0.2305, 0.1944, 0.3719, 0.1689, 0.4972, 0.1163, 0.2207, 0.1755, 0.1071, 0.2928, 0.1544, 0.2059, 0.2305, 0.4606, 0.7632, 0.4253, 0.8789, 0.2927, 0.8265, 0.3825, 0.751, 0.4907, 0.8618, 0.5059, 0.9999, 0.4253, 0.8789, 0.4606, 0.7632, 0.07693, 0.1398, 0.1003, 6.941e-05, 0.1755, 0.1071, 0.1163, 0.2207, 0.06579, 0.4964, 0.07693, 0.1398, 0.1163, 0.2207, 0.1181, 0.4948, 0.09476, 0.8618, 0.06579, 0.4964, 0.1181, 0.4948, 0.1249, 0.7632, 0.5197, 0.4964, 0.4907, 0.8618, 0.4606, 0.7632, 0.4674, 0.4948, 0.5086, 0.1398, 0.5197, 0.4964, 0.4674, 0.4948, 0.4692, 0.2207, 0.4852, 7.135e-05, 0.5086, 0.1398, 0.4692, 0.2207, 0.41, 0.1071, 0.07957, 0.9999, 0.09476, 0.8618, 0.1249, 0.7632, 0.1602, 0.8789, 0.2927, 0.4973, 0.2927, 0.6071, 0.1946, 0.6207, 0.1689, 0.4972, 0.4166, 0.4972, 0.3909, 0.6207, 0.2927, 0.6071, 0.2927, 0.4973, 0.3909, 0.6207, 0.3825, 0.751, 0.2927, 0.7018, 0.2927, 0.6071, 0.2928, 0.2971, 0.2927, 0.3879, 0.1944, 0.3719, 0.2059, 0.2305, 0.3796, 0.2305, 0.3911, 0.3719, 0.2927, 0.3879, 0.2928, 0.2971, 0.3911, 0.3719, 0.4166, 0.4972, 0.2927, 0.4973, 0.2927, 0.3879, 0.9831, 0.8153, 0.8743, 0.8404, 0.8784, 0.8831, 0.9838, 0.9025, 0.9392, 0.7274, 0.8582, 0.7996, 0.8743, 0.8404, 0.9831, 0.8153, 0.9838, 0.9025, 0.8784, 0.8831, 0.8698, 0.9241, 0.9519, 0.9806, 0.9392, 0.7274, 0.8582, 0.7996, 0.8743, 0.8404, 0.9831, 0.8153, 0.9838, 0.9025, 0.8784, 0.8831, 0.8698, 0.9241, 0.9519, 0.9806, 0.9831, 0.8153, 0.8743, 0.8404, 0.8784, 0.8831, 0.9838, 0.9025, 0.8784, 0.8831, 0.6224, 0.8906, 0.6248, 0.9039, 0.8698, 0.9241, 0.8582, 0.7996, 0.6209, 0.8642, 0.6207, 0.8773, 0.8743, 0.8404, 0.8784, 0.8831, 0.6224, 0.8906, 0.6248, 0.9039, 0.8698, 0.9241, 0.8743, 0.8404, 0.6207, 0.8773, 0.6224, 0.8906, 0.8784, 0.8831, 0.8743, 0.8404, 0.6207, 0.8773, 0.6224, 0.8906, 0.8784, 0.8831, 0.8582, 0.7996, 0.6209, 0.8642, 0.6207, 0.8773, 0.8743, 0.8404, 0.6207, 0.8773, 0.591, 0.8728, 0.5904, 0.8923, 0.6224, 0.8906, 0.6209, 0.8642, 0.593, 0.8496, 0.591, 0.8728, 0.6207, 0.8773, 0.6224, 0.8906, 0.5904, 0.8923, 0.5908, 0.921, 0.6248, 0.9039, 0.6209, 0.8642, 0.593, 0.8496, 0.591, 0.8728, 0.6207, 0.8773, 0.6224, 0.8906, 0.5904, 0.8923, 0.5908, 0.921, 0.6248, 0.9039, 0.6207, 0.8773, 0.591, 0.8728, 0.5904, 0.8923, 0.6224, 0.8906, 0.593, 0.8496, 0.5688, 0.8506, 0.5752, 0.8743, 0.591, 0.8728, 0.5904, 0.8923, 0.574, 0.8918, 0.5641, 0.9147, 0.5908, 0.921, 0.591, 0.8728, 0.5752, 0.8743, 0.574, 0.8918, 0.5904, 0.8923, 0.591, 0.8728, 0.5752, 0.8743, 0.574, 0.8918, 0.5904, 0.8923, 0.593, 0.8496, 0.5688, 0.8506, 0.5752, 0.8743, 0.591, 0.8728, 0.5904, 0.8923, 0.574, 0.8918, 0.5641, 0.9147, 0.5908, 0.921, 0.5752, 0.8743, 0.5455, 0.881, 0.574, 0.8918, 0.5688, 0.8506, 0.5455, 0.881, 0.5752, 0.8743, 0.574, 0.8918, 0.5455, 0.881, 0.5641, 0.9147, 0.5688, 0.8506, 0.5455, 0.881, 0.5752, 0.8743, 0.574, 0.8918, 0.5455, 0.881, 0.5641, 0.9147, 0.5752, 0.8743, 0.5455, 0.881, 0.574, 0.8918, 0.8398, 0.5964, 0.8018, 0.4526, 0.756, 0.4511, 0.718, 0.596, 0.9005, 0.6036, 0.8532, 0.4408, 0.8133, 0.4597, 0.8339, 0.6637, 0.7458, 0.6637, 0.767, 0.4617, 0.7272, 0.4433, 0.6805, 0.6044, 0.9532, 0.6215, 0.8478, 0.4576, 0.8018, 0.4526, 0.8398, 0.5964, 0.718, 0.596, 0.756, 0.4511, 0.7098, 0.4556, 0.6033, 0.6215, 0.8339, 0.6637, 0.8133, 0.4597, 0.767, 0.4617, 0.7458, 0.6637, 0.767, 0.4617, 0.7711, 0.3133, 0.7397, 0.3233, 0.7272, 0.4433, 0.8478, 0.4576, 0.8232, 0.3306, 0.7947, 0.3349, 0.8018, 0.4526, 0.756, 0.4511, 0.7662, 0.3342, 0.7378, 0.3291, 0.7098, 0.4556, 0.8133, 0.4597, 0.8061, 0.3107, 0.7711, 0.3133, 0.767, 0.4617, 0.8018, 0.4526, 0.7947, 0.3349, 0.7662, 0.3342, 0.756, 0.4511, 0.8532, 0.4408, 0.8376, 0.3196, 0.8061, 0.3107, 0.8133, 0.4597, 0.7947, 0.3349, 0.805, 0.1843, 0.7609, 0.1828, 0.7662, 0.3342, 0.8376, 0.3196, 0.8709, 0.174, 0.8142, 0.1828, 0.8061, 0.3107, 0.7711, 0.3133, 0.7585, 0.1849, 0.7004, 0.1773, 0.7397, 0.3233, 0.8232, 0.3306, 0.8558, 0.1952, 0.805, 0.1843, 0.7947, 0.3349, 0.7662, 0.3342, 0.7609, 0.1828, 0.7092, 0.192, 0.7378, 0.3291, 0.8061, 0.3107, 0.8142, 0.1828, 0.7585, 0.1849, 0.7711, 0.3133, 0.8558, 0.1952, 0.8571, 0.1037, 0.8063, 0.1227, 0.805, 0.1843, 0.7609, 0.1828, 0.761, 0.1202, 0.711, 0.09895, 0.7092, 0.192, 0.8142, 0.1828, 0.8099, 0.09776, 0.7607, 0.09699, 0.7585, 0.1849, 0.805, 0.1843, 0.8063, 0.1227, 0.761, 0.1202, 0.7609, 0.1828, 0.8709, 0.174, 0.8667, 0.08841, 0.8099, 0.09776, 0.8142, 0.1828, 0.7585, 0.1849, 0.7607, 0.09699, 0.703, 0.08838, 0.7004, 0.1773, 0.8063, 0.1227, 0.7871, 0.01446, 0.761, 0.1202, 0.8667, 0.08841, 0.7854, 0.01922, 0.8099, 0.09776, 0.7607, 0.09699, 0.7854, 0.01922, 0.703, 0.08838, 0.8571, 0.1037, 0.7871, 0.01446, 0.8063, 0.1227, 0.761, 0.1202, 0.7871, 0.01446, 0.711, 0.09895, 0.8099, 0.09776, 0.7854, 0.01922, 0.7607, 0.09699, 0.8398, 0.5964, 0.8018, 0.4526, 0.756, 0.4511, 0.718, 0.596, 0.9005, 0.6036, 0.8532, 0.4408, 0.8133, 0.4597, 0.8339, 0.6637, 0.7458, 0.6637, 0.767, 0.4617, 0.7272, 0.4433, 0.6805, 0.6044, 0.9532, 0.6215, 0.8478, 0.4576, 0.8018, 0.4526, 0.8398, 0.5964, 0.718, 0.596, 0.756, 0.4511, 0.7098, 0.4556, 0.6033, 0.6215, 0.8339, 0.6637, 0.8133, 0.4597, 0.767, 0.4617, 0.7458, 0.6637, 0.767, 0.4617, 0.7711, 0.3133, 0.7397, 0.3233, 0.7272, 0.4433, 0.8478, 0.4576, 0.8232, 0.3306, 0.7947, 0.3349, 0.8018, 0.4526, 0.756, 0.4511, 0.7662, 0.3342, 0.7378, 0.3291, 0.7098, 0.4556, 0.8133, 0.4597, 0.8061, 0.3107, 0.7711, 0.3133, 0.767, 0.4617, 0.8018, 0.4526, 0.7947, 0.3349, 0.7662, 0.3342, 0.756, 0.4511, 0.8532, 0.4408, 0.8376, 0.3196, 0.8061, 0.3107, 0.8133, 0.4597, 0.7947, 0.3349, 0.805, 0.1843, 0.7609, 0.1828, 0.7662, 0.3342, 0.8376, 0.3196, 0.8709, 0.174, 0.8142, 0.1828, 0.8061, 0.3107, 0.7711, 0.3133, 0.7585, 0.1849, 0.7004, 0.1773, 0.7397, 0.3233, 0.8232, 0.3306, 0.8558, 0.1952, 0.805, 0.1843, 0.7947, 0.3349, 0.7662, 0.3342, 0.7609, 0.1828, 0.7092, 0.192, 0.7378, 0.3291, 0.8061, 0.3107, 0.8142, 0.1828, 0.7585, 0.1849, 0.7711, 0.3133, 0.8558, 0.1952, 0.8571, 0.1037, 0.8063, 0.1227, 0.805, 0.1843, 0.7609, 0.1828, 0.761, 0.1202, 0.711, 0.09895, 0.7092, 0.192, 0.8142, 0.1828, 0.8099, 0.09776, 0.7607, 0.09699, 0.7585, 0.1849, 0.805, 0.1843, 0.8063, 0.1227, 0.761, 0.1202, 0.7609, 0.1828, 0.8709, 0.174, 0.8667, 0.08841, 0.8099, 0.09776, 0.8142, 0.1828, 0.7585, 0.1849, 0.7607, 0.09699, 0.703, 0.08838, 0.7004, 0.1773, 0.8063, 0.1227, 0.7871, 0.01446, 0.761, 0.1202, 0.8667, 0.08841, 0.7854, 0.01922, 0.8099, 0.09776, 0.7607, 0.09699, 0.7854, 0.01922, 0.703, 0.08838, 0.8571, 0.1037, 0.7871, 0.01446, 0.8063, 0.1227, 0.761, 0.1202, 0.7871, 0.01446, 0.711, 0.09895, 0.8099, 0.09776, 0.7854, 0.01922, 0.7607, 0.09699, 0.8398, 0.5964, 0.8018, 0.4526, 0.756, 0.4511, 0.718, 0.596, 0.9005, 0.6036, 0.8532, 0.4408, 0.8133, 0.4597, 0.8339, 0.6637, 0.7458, 0.6637, 0.767, 0.4617, 0.7272, 0.4433, 0.6805, 0.6044, 0.9532, 0.6215, 0.8478, 0.4576, 0.8018, 0.4526, 0.8398, 0.5964, 0.718, 0.596, 0.756, 0.4511, 0.7098, 0.4556, 0.6033, 0.6215, 0.8339, 0.6637, 0.8133, 0.4597, 0.767, 0.4617, 0.7458, 0.6637, 0.767, 0.4617, 0.7711, 0.3133, 0.7397, 0.3233, 0.7272, 0.4433, 0.8478, 0.4576, 0.8232, 0.3306, 0.7947, 0.3349, 0.8018, 0.4526, 0.756, 0.4511, 0.7662, 0.3342, 0.7378, 0.3291, 0.7098, 0.4556, 0.8133, 0.4597, 0.8061, 0.3107, 0.7711, 0.3133, 0.767, 0.4617, 0.8018, 0.4526, 0.7947, 0.3349, 0.7662, 0.3342, 0.756, 0.4511, 0.8532, 0.4408, 0.8376, 0.3196, 0.8061, 0.3107, 0.8133, 0.4597, 0.7947, 0.3349, 0.805, 0.1843, 0.7609, 0.1828, 0.7662, 0.3342, 0.8376, 0.3196, 0.8709, 0.174, 0.8142, 0.1828, 0.8061, 0.3107, 0.7711, 0.3133, 0.7585, 0.1849, 0.7004, 0.1773, 0.7397, 0.3233, 0.8232, 0.3306, 0.8558, 0.1952, 0.805, 0.1843, 0.7947, 0.3349, 0.7662, 0.3342, 0.7609, 0.1828, 0.7092, 0.192, 0.7378, 0.3291, 0.8061, 0.3107, 0.8142, 0.1828, 0.7585, 0.1849, 0.7711, 0.3133, 0.8558, 0.1952, 0.8571, 0.1037, 0.8063, 0.1227, 0.805, 0.1843, 0.7609, 0.1828, 0.761, 0.1202, 0.711, 0.09895, 0.7092, 0.192, 0.8142, 0.1828, 0.8099, 0.09776, 0.7607, 0.09699, 0.7585, 0.1849, 0.805, 0.1843, 0.8063, 0.1227, 0.761, 0.1202, 0.7609, 0.1828, 0.8709, 0.174, 0.8667, 0.08841, 0.8099, 0.09776, 0.8142, 0.1828, 0.7585, 0.1849, 0.7607, 0.09699, 0.703, 0.08838, 0.7004, 0.1773, 0.8063, 0.1227, 0.7871, 0.01446, 0.761, 0.1202, 0.8667, 0.08841, 0.7854, 0.01922, 0.8099, 0.09776, 0.7607, 0.09699, 0.7854, 0.01922, 0.703, 0.08838, 0.8571, 0.1037, 0.7871, 0.01446, 0.8063, 0.1227, 0.761, 0.1202, 0.7871, 0.01446, 0.711, 0.09895, 0.8099, 0.09776, 0.7854, 0.01922, 0.7607, 0.09699])
me_sphere_001.use_remesh_preserve_volume = False
me_sphere_001.use_remesh_preserve_attributes = False
me_sphere_001.use_mirror_vertex_groups = False
me_sphere_001.update()

# ---- objects
ob_sphere = bpy.data.objects.new('Sphere', me_sphere_001)

# ---- transforms, parenting, visibility, modifiers, constraints
ob_sphere.location = (0.0, 0.0, 0.0)
ob_sphere.rotation_euler = (-1.571, -0.0, 0.0)
ob_sphere.lineart.crease_threshold = 0.0

# ---- collection membership
col_collection_1.objects.link(ob_sphere)

# ---- scene / render settings (as saved in the file)
scene.frame_start = 1; scene.frame_end = 250; scene.frame_set(1)
scene.render.engine = 'BLENDER_EEVEE_NEXT'
scene.render.resolution_percentage = 50
scene.render.dither_intensity = 0.0
scene.cycles.use_denoising = False
scene.cycles.samples = 128
scene.cycles.sampling_pattern = 'TABULATED_SOBOL'
scene.cycles.light_sampling_threshold = 0.0
scene.cycles.use_adaptive_sampling = False
scene.cycles.use_light_tree = False
scene.cycles.blur_glossy = 0.0
scene.cycles.sample_clamp_indirect = 0.0
scene.view_settings.view_transform = 'Standard'
bpy.context.view_layer.update()

# ---- added for rendering (the .blend has no active camera and no usable light): camera, sun
cam_auto = bpy.data.cameras.new('AutoCamera')
cam_auto.lens = 50.0
cam_auto.sensor_width = 36.0
cam_auto.clip_end = 1000.0
ob_auto_camera = bpy.data.objects.new('AutoCamera', cam_auto)
scene.collection.objects.link(ob_auto_camera)
ob_auto_camera.location = (4.78211, -5.71068, 3.82569)
ob_auto_camera.rotation_euler = (1.09748, -7.21219e-08, 0.694738)
scene.camera = ob_auto_camera
light_auto_sun = bpy.data.lights.new('AutoSun', 'SUN')
light_auto_sun.energy = 3.0
light_auto_sun.angle = 0.0523599
ob_auto_sun = bpy.data.objects.new('AutoSun', light_auto_sun)
scene.collection.objects.link(ob_auto_sun)
ob_auto_sun.rotation_euler = (0.872665, 0.174533, 0.523599)
bpy.context.view_layer.update()
